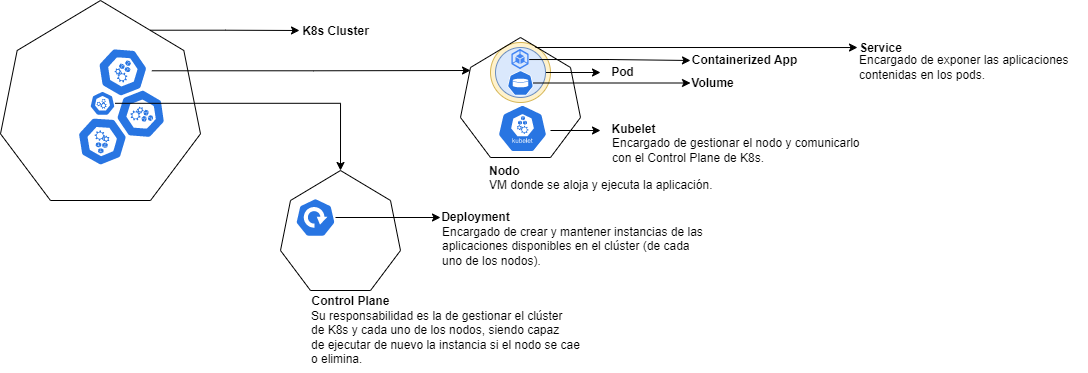

The diagram above was exported from draw.io. Its source (the exported page's mxGraphModel, read from the mxfile embedded in the PNG):
<mxGraphModel dx="1185" dy="648" grid="1" gridSize="10" guides="1" tooltips="1" connect="1" arrows="1" fold="1" page="1" pageScale="1" pageWidth="827" pageHeight="1169" math="0" shadow="0">
  <root>
    <mxCell id="0" />
    <mxCell id="1" parent="0" />
    <mxCell id="XP8IsJdVUGgZzI3dA00e-9" value="" style="ellipse;whiteSpace=wrap;html=1;fillColor=#fff2cc;strokeColor=#d6b656;" vertex="1" parent="1">
      <mxGeometry x="560" y="432" width="60" height="60" as="geometry" />
    </mxCell>
    <mxCell id="N8WeRVMb2GNUq83nkHRM-28" style="edgeStyle=orthogonalEdgeStyle;rounded=0;orthogonalLoop=1;jettySize=auto;html=1;" parent="1" edge="1">
      <mxGeometry relative="1" as="geometry">
        <mxPoint x="369" y="419.99000000000007" as="targetPoint" />
        <mxPoint x="220.00333414512454" y="419.7053903091734" as="sourcePoint" />
        <Array as="points">
          <mxPoint x="295" y="420" />
          <mxPoint x="369" y="420" />
        </Array>
      </mxGeometry>
    </mxCell>
    <mxCell id="N8WeRVMb2GNUq83nkHRM-29" value="K8s Cluster" style="text;html=1;align=center;verticalAlign=middle;resizable=0;points=[];autosize=1;strokeColor=none;fillColor=none;fontStyle=1" parent="1" vertex="1">
      <mxGeometry x="360" y="406" width="90" height="30" as="geometry" />
    </mxCell>
    <mxCell id="N8WeRVMb2GNUq83nkHRM-31" value="Control Plane" style="text;html=1;align=center;verticalAlign=middle;resizable=0;points=[];autosize=1;strokeColor=none;fillColor=none;fontStyle=1" parent="1" vertex="1">
      <mxGeometry x="370" y="676" width="100" height="30" as="geometry" />
    </mxCell>
    <mxCell id="N8WeRVMb2GNUq83nkHRM-47" value="" style="group" parent="1" vertex="1" connectable="0">
      <mxGeometry x="70" y="390" width="200" height="200" as="geometry" />
    </mxCell>
    <mxCell id="N8WeRVMb2GNUq83nkHRM-24" value="" style="group" parent="N8WeRVMb2GNUq83nkHRM-47" vertex="1" connectable="0">
      <mxGeometry x="75.00333414512454" y="36.995390309173445" width="96.87445354566825" height="129.84789223568282" as="geometry" />
    </mxCell>
    <mxCell id="N8WeRVMb2GNUq83nkHRM-19" value="" style="sketch=0;html=1;dashed=0;whitespace=wrap;fillColor=#2875E2;strokeColor=#ffffff;points=[[0.005,0.63,0],[0.1,0.2,0],[0.9,0.2,0],[0.5,0,0],[0.995,0.63,0],[0.72,0.99,0],[0.5,1,0],[0.28,0.99,0]];verticalLabelPosition=bottom;align=center;verticalAlign=top;shape=mxgraph.kubernetes.icon;prIcon=node;rotation=-176.3;container=0;" parent="N8WeRVMb2GNUq83nkHRM-24" vertex="1">
      <mxGeometry x="1.4966658548754594" y="80.28460969082653" width="50" height="48" as="geometry" />
    </mxCell>
    <mxCell id="N8WeRVMb2GNUq83nkHRM-26" style="edgeStyle=orthogonalEdgeStyle;rounded=0;orthogonalLoop=1;jettySize=auto;html=1;" parent="N8WeRVMb2GNUq83nkHRM-24" source="N8WeRVMb2GNUq83nkHRM-3" edge="1">
      <mxGeometry relative="1" as="geometry">
        <mxPoint x="394.99666585487546" y="33.004609690826555" as="targetPoint" />
      </mxGeometry>
    </mxCell>
    <mxCell id="N8WeRVMb2GNUq83nkHRM-3" value="" style="sketch=0;html=1;dashed=0;whitespace=wrap;fillColor=#2875E2;strokeColor=#ffffff;points=[[0.005,0.63,0],[0.1,0.2,0],[0.9,0.2,0],[0.5,0,0],[0.995,0.63,0],[0.72,0.99,0],[0.5,1,0],[0.28,0.99,0]];verticalLabelPosition=bottom;align=center;verticalAlign=top;shape=mxgraph.kubernetes.icon;prIcon=node;rotation=30;" parent="N8WeRVMb2GNUq83nkHRM-24" vertex="1">
      <mxGeometry x="22.49666585487546" y="9.284609690826528" width="50" height="48" as="geometry" />
    </mxCell>
    <mxCell id="N8WeRVMb2GNUq83nkHRM-17" value="" style="sketch=0;html=1;dashed=0;whitespace=wrap;fillColor=#2875E2;strokeColor=#ffffff;points=[[0.005,0.63,0],[0.1,0.2,0],[0.9,0.2,0],[0.5,0,0],[0.995,0.63,0],[0.72,0.99,0],[0.5,1,0],[0.28,0.99,0]];verticalLabelPosition=bottom;align=center;verticalAlign=top;shape=mxgraph.kubernetes.icon;prIcon=node;rotation=107.4;" parent="N8WeRVMb2GNUq83nkHRM-24" vertex="1">
      <mxGeometry x="41.49666585487546" y="53.28460969082653" width="50" height="48" as="geometry" />
    </mxCell>
    <mxCell id="N8WeRVMb2GNUq83nkHRM-30" style="edgeStyle=orthogonalEdgeStyle;rounded=0;orthogonalLoop=1;jettySize=auto;html=1;" parent="N8WeRVMb2GNUq83nkHRM-24" source="N8WeRVMb2GNUq83nkHRM-4" edge="1">
      <mxGeometry relative="1" as="geometry">
        <mxPoint x="264.99666585487546" y="133.00460969082656" as="targetPoint" />
      </mxGeometry>
    </mxCell>
    <mxCell id="N8WeRVMb2GNUq83nkHRM-4" value="" style="sketch=0;html=1;dashed=0;whitespace=wrap;fillColor=#2875E2;strokeColor=#ffffff;points=[[0.005,0.63,0],[0.1,0.2,0],[0.9,0.2,0],[0.5,0,0],[0.995,0.63,0],[0.72,0.99,0],[0.5,1,0],[0.28,0.99,0]];verticalLabelPosition=bottom;align=center;verticalAlign=top;shape=mxgraph.kubernetes.icon;prIcon=master" parent="N8WeRVMb2GNUq83nkHRM-24" vertex="1">
      <mxGeometry x="14.49666585487546" y="49.28460969082653" width="25" height="33" as="geometry" />
    </mxCell>
    <mxCell id="N8WeRVMb2GNUq83nkHRM-25" value="" style="group" parent="N8WeRVMb2GNUq83nkHRM-47" vertex="1" connectable="0">
      <mxGeometry width="200" height="200" as="geometry" />
    </mxCell>
    <mxCell id="N8WeRVMb2GNUq83nkHRM-5" value="" style="endArrow=none;html=1;rounded=0;" parent="N8WeRVMb2GNUq83nkHRM-25" edge="1">
      <mxGeometry width="50" height="50" relative="1" as="geometry">
        <mxPoint x="200" y="133.3333333333333" as="sourcePoint" />
        <mxPoint x="183.33333333333337" y="50" as="targetPoint" />
      </mxGeometry>
    </mxCell>
    <mxCell id="N8WeRVMb2GNUq83nkHRM-6" value="" style="endArrow=none;html=1;rounded=0;" parent="N8WeRVMb2GNUq83nkHRM-25" edge="1">
      <mxGeometry width="50" height="50" relative="1" as="geometry">
        <mxPoint x="150" y="200" as="sourcePoint" />
        <mxPoint x="200" y="133.3333333333333" as="targetPoint" />
      </mxGeometry>
    </mxCell>
    <mxCell id="N8WeRVMb2GNUq83nkHRM-7" value="" style="endArrow=none;html=1;rounded=0;" parent="N8WeRVMb2GNUq83nkHRM-25" edge="1">
      <mxGeometry width="50" height="50" relative="1" as="geometry">
        <mxPoint x="50" y="200" as="sourcePoint" />
        <mxPoint x="150" y="200" as="targetPoint" />
      </mxGeometry>
    </mxCell>
    <mxCell id="N8WeRVMb2GNUq83nkHRM-8" value="" style="endArrow=none;html=1;rounded=0;" parent="N8WeRVMb2GNUq83nkHRM-25" edge="1">
      <mxGeometry width="50" height="50" relative="1" as="geometry">
        <mxPoint x="50" y="200" as="sourcePoint" />
        <mxPoint y="133.3333333333333" as="targetPoint" />
      </mxGeometry>
    </mxCell>
    <mxCell id="N8WeRVMb2GNUq83nkHRM-9" value="" style="endArrow=none;html=1;rounded=0;" parent="N8WeRVMb2GNUq83nkHRM-25" edge="1">
      <mxGeometry width="50" height="50" relative="1" as="geometry">
        <mxPoint y="133.3333333333333" as="sourcePoint" />
        <mxPoint x="16.66666666666666" y="50" as="targetPoint" />
      </mxGeometry>
    </mxCell>
    <mxCell id="N8WeRVMb2GNUq83nkHRM-10" value="" style="endArrow=none;html=1;rounded=0;" parent="N8WeRVMb2GNUq83nkHRM-25" edge="1">
      <mxGeometry width="50" height="50" relative="1" as="geometry">
        <mxPoint x="16.66666666666666" y="50" as="sourcePoint" />
        <mxPoint x="100" as="targetPoint" />
      </mxGeometry>
    </mxCell>
    <mxCell id="N8WeRVMb2GNUq83nkHRM-15" value="" style="endArrow=none;html=1;rounded=0;" parent="N8WeRVMb2GNUq83nkHRM-25" edge="1">
      <mxGeometry width="50" height="50" relative="1" as="geometry">
        <mxPoint x="183.33333333333337" y="50" as="sourcePoint" />
        <mxPoint x="100" as="targetPoint" />
      </mxGeometry>
    </mxCell>
    <mxCell id="N8WeRVMb2GNUq83nkHRM-64" value="" style="group" parent="1" vertex="1" connectable="0">
      <mxGeometry x="350" y="560" width="120" height="120" as="geometry" />
    </mxCell>
    <mxCell id="N8WeRVMb2GNUq83nkHRM-66" style="edgeStyle=orthogonalEdgeStyle;rounded=0;orthogonalLoop=1;jettySize=auto;html=1;" parent="N8WeRVMb2GNUq83nkHRM-64" source="N8WeRVMb2GNUq83nkHRM-1" edge="1">
      <mxGeometry relative="1" as="geometry">
        <mxPoint x="160" y="47" as="targetPoint" />
      </mxGeometry>
    </mxCell>
    <mxCell id="N8WeRVMb2GNUq83nkHRM-1" value="" style="sketch=0;html=1;dashed=0;whitespace=wrap;fillColor=#2875E2;strokeColor=#ffffff;points=[[0.005,0.63,0],[0.1,0.2,0],[0.9,0.2,0],[0.5,0,0],[0.995,0.63,0],[0.72,0.99,0],[0.5,1,0],[0.28,0.99,0]];verticalLabelPosition=bottom;align=center;verticalAlign=top;shape=mxgraph.kubernetes.icon;prIcon=deploy" parent="N8WeRVMb2GNUq83nkHRM-64" vertex="1">
      <mxGeometry x="15" y="27" width="40" height="40" as="geometry" />
    </mxCell>
    <mxCell id="N8WeRVMb2GNUq83nkHRM-56" value="" style="group" parent="N8WeRVMb2GNUq83nkHRM-64" vertex="1" connectable="0">
      <mxGeometry width="120" height="120" as="geometry" />
    </mxCell>
    <mxCell id="N8WeRVMb2GNUq83nkHRM-57" value="" style="endArrow=none;html=1;rounded=0;" parent="N8WeRVMb2GNUq83nkHRM-56" edge="1">
      <mxGeometry width="50" height="50" relative="1" as="geometry">
        <mxPoint x="120" y="79.99999999999997" as="sourcePoint" />
        <mxPoint x="110.00000000000001" y="30" as="targetPoint" />
      </mxGeometry>
    </mxCell>
    <mxCell id="N8WeRVMb2GNUq83nkHRM-58" value="" style="endArrow=none;html=1;rounded=0;" parent="N8WeRVMb2GNUq83nkHRM-56" edge="1">
      <mxGeometry width="50" height="50" relative="1" as="geometry">
        <mxPoint x="90" y="120" as="sourcePoint" />
        <mxPoint x="120" y="79.99999999999997" as="targetPoint" />
      </mxGeometry>
    </mxCell>
    <mxCell id="N8WeRVMb2GNUq83nkHRM-59" value="" style="endArrow=none;html=1;rounded=0;" parent="N8WeRVMb2GNUq83nkHRM-56" edge="1">
      <mxGeometry width="50" height="50" relative="1" as="geometry">
        <mxPoint x="30" y="120" as="sourcePoint" />
        <mxPoint x="90" y="120" as="targetPoint" />
      </mxGeometry>
    </mxCell>
    <mxCell id="N8WeRVMb2GNUq83nkHRM-60" value="" style="endArrow=none;html=1;rounded=0;" parent="N8WeRVMb2GNUq83nkHRM-56" edge="1">
      <mxGeometry width="50" height="50" relative="1" as="geometry">
        <mxPoint x="30" y="120" as="sourcePoint" />
        <mxPoint y="79.99999999999997" as="targetPoint" />
      </mxGeometry>
    </mxCell>
    <mxCell id="N8WeRVMb2GNUq83nkHRM-61" value="" style="endArrow=none;html=1;rounded=0;" parent="N8WeRVMb2GNUq83nkHRM-56" edge="1">
      <mxGeometry width="50" height="50" relative="1" as="geometry">
        <mxPoint y="79.99999999999997" as="sourcePoint" />
        <mxPoint x="9.999999999999996" y="30" as="targetPoint" />
      </mxGeometry>
    </mxCell>
    <mxCell id="N8WeRVMb2GNUq83nkHRM-62" value="" style="endArrow=none;html=1;rounded=0;" parent="N8WeRVMb2GNUq83nkHRM-56" edge="1">
      <mxGeometry width="50" height="50" relative="1" as="geometry">
        <mxPoint x="9.999999999999996" y="30" as="sourcePoint" />
        <mxPoint x="60" as="targetPoint" />
      </mxGeometry>
    </mxCell>
    <mxCell id="N8WeRVMb2GNUq83nkHRM-63" value="" style="endArrow=none;html=1;rounded=0;" parent="N8WeRVMb2GNUq83nkHRM-56" edge="1">
      <mxGeometry width="50" height="50" relative="1" as="geometry">
        <mxPoint x="110.00000000000001" y="30" as="sourcePoint" />
        <mxPoint x="60" as="targetPoint" />
      </mxGeometry>
    </mxCell>
    <mxCell id="N8WeRVMb2GNUq83nkHRM-67" value="Deployment" style="text;html=1;align=center;verticalAlign=middle;resizable=0;points=[];autosize=1;strokeColor=none;fillColor=none;fontStyle=1" parent="1" vertex="1">
      <mxGeometry x="500" y="592" width="90" height="30" as="geometry" />
    </mxCell>
    <mxCell id="N8WeRVMb2GNUq83nkHRM-68" value="Su responsabilidad es la de gestionar el clúster&lt;br style=&quot;font-size: 12px;&quot;&gt;de K8s y cada uno de los nodos, siendo capaz&lt;br&gt;de ejecutar de nuevo la instancia si el nodo se cae&lt;br&gt;o elimina." style="text;html=1;align=left;verticalAlign=middle;resizable=0;points=[];autosize=1;strokeColor=none;fillColor=none;fontSize=12;" parent="1" vertex="1">
      <mxGeometry x="379" y="692" width="290" height="70" as="geometry" />
    </mxCell>
    <mxCell id="N8WeRVMb2GNUq83nkHRM-69" value="Encargado de crear y mantener instancias de las&lt;br style=&quot;font-size: 12px;&quot;&gt;aplicaciones disponibles en el clúster (de cada&lt;br style=&quot;font-size: 12px;&quot;&gt;uno de los nodos)." style="text;html=1;align=left;verticalAlign=middle;resizable=0;points=[];autosize=1;strokeColor=none;fillColor=none;fontSize=12;" parent="1" vertex="1">
      <mxGeometry x="510" y="606" width="280" height="60" as="geometry" />
    </mxCell>
    <mxCell id="N8WeRVMb2GNUq83nkHRM-82" value="" style="group" parent="1" vertex="1" connectable="0">
      <mxGeometry x="530" y="427" width="120" height="120" as="geometry" />
    </mxCell>
    <mxCell id="N8WeRVMb2GNUq83nkHRM-73" value="" style="group" parent="N8WeRVMb2GNUq83nkHRM-82" vertex="1" connectable="0">
      <mxGeometry width="120" height="120" as="geometry" />
    </mxCell>
    <mxCell id="N8WeRVMb2GNUq83nkHRM-74" value="" style="endArrow=none;html=1;rounded=0;" parent="N8WeRVMb2GNUq83nkHRM-73" edge="1">
      <mxGeometry width="50" height="50" relative="1" as="geometry">
        <mxPoint x="120" y="79.99999999999997" as="sourcePoint" />
        <mxPoint x="110.00000000000001" y="30" as="targetPoint" />
      </mxGeometry>
    </mxCell>
    <mxCell id="N8WeRVMb2GNUq83nkHRM-75" value="" style="endArrow=none;html=1;rounded=0;" parent="N8WeRVMb2GNUq83nkHRM-73" edge="1">
      <mxGeometry width="50" height="50" relative="1" as="geometry">
        <mxPoint x="90" y="120" as="sourcePoint" />
        <mxPoint x="120" y="79.99999999999997" as="targetPoint" />
      </mxGeometry>
    </mxCell>
    <mxCell id="N8WeRVMb2GNUq83nkHRM-76" value="" style="endArrow=none;html=1;rounded=0;" parent="N8WeRVMb2GNUq83nkHRM-73" edge="1">
      <mxGeometry width="50" height="50" relative="1" as="geometry">
        <mxPoint x="30" y="120" as="sourcePoint" />
        <mxPoint x="90" y="120" as="targetPoint" />
      </mxGeometry>
    </mxCell>
    <mxCell id="N8WeRVMb2GNUq83nkHRM-77" value="" style="endArrow=none;html=1;rounded=0;" parent="N8WeRVMb2GNUq83nkHRM-73" edge="1">
      <mxGeometry width="50" height="50" relative="1" as="geometry">
        <mxPoint x="30" y="120" as="sourcePoint" />
        <mxPoint y="79.99999999999997" as="targetPoint" />
      </mxGeometry>
    </mxCell>
    <mxCell id="N8WeRVMb2GNUq83nkHRM-78" value="" style="endArrow=none;html=1;rounded=0;" parent="N8WeRVMb2GNUq83nkHRM-73" edge="1">
      <mxGeometry width="50" height="50" relative="1" as="geometry">
        <mxPoint y="79.99999999999997" as="sourcePoint" />
        <mxPoint x="9.999999999999996" y="30" as="targetPoint" />
      </mxGeometry>
    </mxCell>
    <mxCell id="N8WeRVMb2GNUq83nkHRM-79" value="" style="endArrow=none;html=1;rounded=0;" parent="N8WeRVMb2GNUq83nkHRM-73" edge="1">
      <mxGeometry width="50" height="50" relative="1" as="geometry">
        <mxPoint x="9.999999999999996" y="30" as="sourcePoint" />
        <mxPoint x="60" as="targetPoint" />
      </mxGeometry>
    </mxCell>
    <mxCell id="N8WeRVMb2GNUq83nkHRM-80" value="" style="endArrow=none;html=1;rounded=0;" parent="N8WeRVMb2GNUq83nkHRM-73" edge="1">
      <mxGeometry width="50" height="50" relative="1" as="geometry">
        <mxPoint x="110.00000000000001" y="30" as="sourcePoint" />
        <mxPoint x="60" as="targetPoint" />
      </mxGeometry>
    </mxCell>
    <mxCell id="N8WeRVMb2GNUq83nkHRM-2" value="" style="sketch=0;html=1;dashed=0;whitespace=wrap;fillColor=#2875E2;strokeColor=#ffffff;points=[[0.005,0.63,0],[0.1,0.2,0],[0.9,0.2,0],[0.5,0,0],[0.995,0.63,0],[0.72,0.99,0],[0.5,1,0],[0.28,0.99,0]];verticalLabelPosition=bottom;align=center;verticalAlign=top;shape=mxgraph.kubernetes.icon;prIcon=kubelet" parent="N8WeRVMb2GNUq83nkHRM-73" vertex="1">
      <mxGeometry x="37" y="67" width="50" height="48" as="geometry" />
    </mxCell>
    <mxCell id="XP8IsJdVUGgZzI3dA00e-3" style="edgeStyle=orthogonalEdgeStyle;rounded=0;orthogonalLoop=1;jettySize=auto;html=1;" edge="1" parent="N8WeRVMb2GNUq83nkHRM-73" source="XP8IsJdVUGgZzI3dA00e-2">
      <mxGeometry relative="1" as="geometry">
        <mxPoint x="140" y="35" as="targetPoint" />
      </mxGeometry>
    </mxCell>
    <mxCell id="XP8IsJdVUGgZzI3dA00e-2" value="" style="ellipse;whiteSpace=wrap;html=1;fillColor=#dae8fc;strokeColor=#6c8ebf;" vertex="1" parent="N8WeRVMb2GNUq83nkHRM-73">
      <mxGeometry x="35" y="10" width="50" height="50" as="geometry" />
    </mxCell>
    <mxCell id="XP8IsJdVUGgZzI3dA00e-5" style="edgeStyle=orthogonalEdgeStyle;rounded=0;orthogonalLoop=1;jettySize=auto;html=1;" edge="1" parent="N8WeRVMb2GNUq83nkHRM-73" source="XP8IsJdVUGgZzI3dA00e-1">
      <mxGeometry relative="1" as="geometry">
        <mxPoint x="230" y="45.5" as="targetPoint" />
      </mxGeometry>
    </mxCell>
    <mxCell id="XP8IsJdVUGgZzI3dA00e-1" value="" style="sketch=0;html=1;dashed=0;whitespace=wrap;fillColor=#2875E2;strokeColor=#ffffff;points=[[0.005,0.63,0],[0.1,0.2,0],[0.9,0.2,0],[0.5,0,0],[0.995,0.63,0],[0.72,0.99,0],[0.5,1,0],[0.28,0.99,0]];verticalLabelPosition=bottom;align=center;verticalAlign=top;shape=mxgraph.kubernetes.icon;prIcon=vol" vertex="1" parent="N8WeRVMb2GNUq83nkHRM-73">
      <mxGeometry x="47" y="31" width="26" height="29" as="geometry" />
    </mxCell>
    <mxCell id="XP8IsJdVUGgZzI3dA00e-6" style="edgeStyle=orthogonalEdgeStyle;rounded=0;orthogonalLoop=1;jettySize=auto;html=1;" edge="1" parent="N8WeRVMb2GNUq83nkHRM-73" source="N8WeRVMb2GNUq83nkHRM-81">
      <mxGeometry relative="1" as="geometry">
        <mxPoint x="230" y="23" as="targetPoint" />
      </mxGeometry>
    </mxCell>
    <mxCell id="N8WeRVMb2GNUq83nkHRM-81" value="" style="editableCssRules=.*;html=1;shape=image;verticalLabelPosition=bottom;labelBackgroundColor=#ffffff;verticalAlign=top;aspect=fixed;imageAspect=0;image=data:image/svg+xml,(base64 omitted: 952 chars);" parent="N8WeRVMb2GNUq83nkHRM-73" vertex="1">
      <mxGeometry x="51.25" y="12" width="17.5" height="20" as="geometry" />
    </mxCell>
    <mxCell id="N8WeRVMb2GNUq83nkHRM-84" value="VM donde se aloja y ejecuta la aplicación." style="text;html=1;align=left;verticalAlign=middle;resizable=0;points=[];autosize=1;strokeColor=none;fillColor=none;fontSize=12;" parent="1" vertex="1">
      <mxGeometry x="557" y="560" width="250" height="30" as="geometry" />
    </mxCell>
    <mxCell id="N8WeRVMb2GNUq83nkHRM-86" value="Kubelet" style="text;html=1;align=center;verticalAlign=middle;resizable=0;points=[];autosize=1;strokeColor=none;fillColor=none;fontStyle=1" parent="1" vertex="1">
      <mxGeometry x="668" y="504" width="70" height="30" as="geometry" />
    </mxCell>
    <mxCell id="N8WeRVMb2GNUq83nkHRM-87" value="Encargado de gestionar el nodo y comunicarlo&lt;br style=&quot;font-size: 12px;&quot;&gt;con el Control Plane de K8s." style="text;html=1;align=left;verticalAlign=middle;resizable=0;points=[];autosize=1;strokeColor=none;fillColor=none;fontSize=12;" parent="1" vertex="1">
      <mxGeometry x="680" y="520" width="270" height="40" as="geometry" />
    </mxCell>
    <mxCell id="N8WeRVMb2GNUq83nkHRM-89" value="Pod" style="text;html=1;align=center;verticalAlign=middle;resizable=0;points=[];autosize=1;strokeColor=none;fillColor=none;fontStyle=1" parent="1" vertex="1">
      <mxGeometry x="667" y="447" width="50" height="30" as="geometry" />
    </mxCell>
    <mxCell id="N8WeRVMb2GNUq83nkHRM-91" value="Nodo" style="text;html=1;align=left;verticalAlign=middle;resizable=0;points=[];autosize=1;strokeColor=none;fillColor=none;fontSize=12;fontStyle=1" parent="1" vertex="1">
      <mxGeometry x="557" y="546" width="50" height="30" as="geometry" />
    </mxCell>
    <mxCell id="N8WeRVMb2GNUq83nkHRM-85" style="edgeStyle=orthogonalEdgeStyle;rounded=0;orthogonalLoop=1;jettySize=auto;html=1;" parent="1" edge="1">
      <mxGeometry relative="1" as="geometry">
        <mxPoint x="670" y="520" as="targetPoint" />
        <mxPoint x="620" y="520" as="sourcePoint" />
      </mxGeometry>
    </mxCell>
    <mxCell id="XP8IsJdVUGgZzI3dA00e-7" value="Volume" style="text;html=1;align=center;verticalAlign=middle;resizable=0;points=[];autosize=1;strokeColor=none;fillColor=none;fontStyle=1" vertex="1" parent="1">
      <mxGeometry x="747" y="458" width="70" height="30" as="geometry" />
    </mxCell>
    <mxCell id="XP8IsJdVUGgZzI3dA00e-8" value="Containerized App" style="text;html=1;align=center;verticalAlign=middle;resizable=0;points=[];autosize=1;strokeColor=none;fillColor=none;fontStyle=1" vertex="1" parent="1">
      <mxGeometry x="749" y="435" width="130" height="30" as="geometry" />
    </mxCell>
    <mxCell id="XP8IsJdVUGgZzI3dA00e-11" style="edgeStyle=orthogonalEdgeStyle;rounded=0;orthogonalLoop=1;jettySize=auto;html=1;" edge="1" parent="1">
      <mxGeometry relative="1" as="geometry">
        <mxPoint x="927" y="437" as="targetPoint" />
        <mxPoint x="605" y="436.99" as="sourcePoint" />
        <Array as="points">
          <mxPoint x="921" y="437" />
        </Array>
      </mxGeometry>
    </mxCell>
    <mxCell id="XP8IsJdVUGgZzI3dA00e-12" value="Service" style="text;html=1;align=center;verticalAlign=middle;resizable=0;points=[];autosize=1;strokeColor=none;fillColor=none;fontStyle=1" vertex="1" parent="1">
      <mxGeometry x="915" y="423" width="70" height="30" as="geometry" />
    </mxCell>
    <mxCell id="XP8IsJdVUGgZzI3dA00e-13" value="Encargado de exponer las aplicaciones&lt;br&gt;contenidas en los pods." style="text;html=1;align=left;verticalAlign=middle;resizable=0;points=[];autosize=1;strokeColor=none;fillColor=none;fontSize=12;" vertex="1" parent="1">
      <mxGeometry x="927" y="437" width="230" height="40" as="geometry" />
    </mxCell>
  </root>
</mxGraphModel>